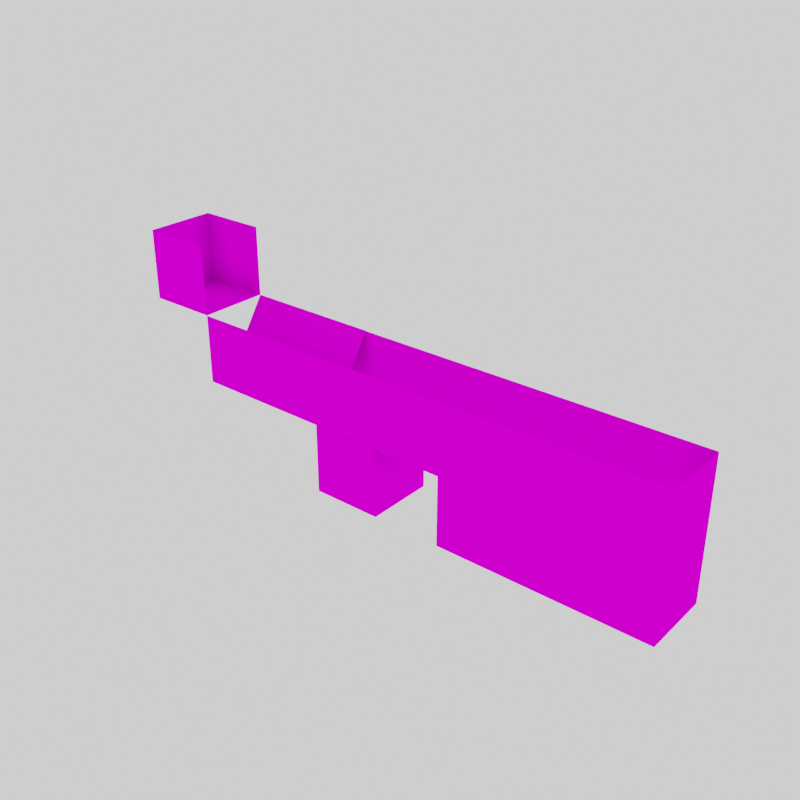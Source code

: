 # Source: Tutorial.blend  (saved by Blender 5.2.44; exported with 4.5.12 LTS)
import bpy
from mathutils import Matrix  # noqa: F401  (used for matrix-valued properties, if any)

bpy.ops.wm.read_factory_settings(use_empty=True)
scene = bpy.context.scene
scene.name = 'Scene'

# ---- images (referenced by path relative to the original .blend; pixels are not part of the script)
import os
ASSET_DIR = os.environ.get("B2B_ASSET_DIR", "")  # directory of the original .blend (textures are referenced by path, not embedded)
HERE = os.path.dirname(os.path.abspath(__file__))  # packed textures are extracted next to this script under _unpacked/

def load_image(name, relpath, width, height, colorspace="sRGB"):
    """Load a texture the original file referenced (path relative to the .blend, or extracted next to this script)."""
    p = next((c for c in (os.path.join(HERE, relpath), os.path.join(ASSET_DIR, relpath)) if relpath and os.path.exists(c)), "")
    if p:
        img = bpy.data.images.load(p, check_existing=True)
        img.name = name
    else:  # same state as the original file: an image datablock whose file is absent (Cycles renders it pink)
        img = bpy.data.images.new(name, width, height)
        img.source = "FILE"
        img.filepath = "//" + (relpath or name)
    img.colorspace_settings.name = colorspace
    return img
img_checker_black_512x512_png = load_image('checker_black_512x512.png', 'textures/checker_512x512/checker_black_512x512.png', 1024, 1024, 'sRGB')
img_kloofendal_48d_partly_cloudy_puresky_4k_exr = load_image('kloofendal_48d_partly_cloudy_puresky_4k.exr', 'kloofendal_48d_partly_cloudy_puresky_4k.exr', 1024, 1024, 'Linear Rec.709')

# ---- materials (node trees are filled in below, after node groups)
mat_material_002 = bpy.data.materials.new('Material.002')

# ---- material node trees
mat_material_002.use_nodes = True; mat_material_002.node_tree.nodes.clear()
_N = mat_material_002.node_tree.nodes; _L = mat_material_002.node_tree.links
n0 = _N.new('ShaderNodeBsdfPrincipled'); n0.name = 'Principled BSDF'; n0.location = (-200, 100)
n0.inputs[10].default_value = 0.005
n1 = _N.new('ShaderNodeOutputMaterial'); n1.name = 'Material Output'; n1.location = (200, 100)
n2 = _N.new('ShaderNodeTexChecker'); n2.name = 'Checker Texture'; n2.location = (-390, 80)
n3 = _N.new('ShaderNodeTexImage'); n3.name = 'Image Texture'; n3.location = (-467, 337)
n3.image = img_checker_black_512x512_png
_L.new(n0.outputs[0], n1.inputs[0])
_L.new(n3.outputs[0], n0.inputs[0])
n1.is_active_output = True

# ---- world
world_world = bpy.data.worlds.new('World'); scene.world = world_world
world_world.use_nodes = True; world_world.node_tree.nodes.clear()
_N = world_world.node_tree.nodes; _L = world_world.node_tree.links
n0 = _N.new('ShaderNodeOutputWorld'); n0.name = 'World Output'; n0.location = (1472, 573)
n1 = _N.new('ShaderNodeMixShader'); n1.name = 'Mix Shader'; n1.location = (1282, 584)
n2 = _N.new('ShaderNodeTexEnvironment'); n2.name = 'Environment Texture'; n2.location = (-1, 581)
n2.image = img_kloofendal_48d_partly_cloudy_puresky_4k_exr
n3 = _N.new('ShaderNodeBackground'); n3.name = 'Background'; n3.location = (902, 574)
n4 = _N.new('ShaderNodeTexCoord'); n4.name = 'Texture Coordinate'; n4.location = (-430, 541)
n5 = _N.new('ShaderNodeMapping'); n5.name = 'Mapping'; n5.location = (-240, 596)
n6 = _N.new('ShaderNodeLightPath'); n6.name = 'Light Path'; n6.location = (1092, 682)
n7 = _N.new('ShaderNodeHueSaturation'); n7.name = 'Hue/Saturation/Value'; n7.location = (322, 606)
n8 = _N.new('ShaderNodeBrightContrast'); n8.name = 'Brightness/Contrast'; n8.location = (522, 584)
n9 = _N.new('ShaderNodeBackground'); n9.name = 'Background.001'; n9.location = (712, 574)
n9.inputs[0].default_value = (1.0, 1.0, 1.0, 1.0)
_L.new(n1.outputs[0], n0.inputs[0])
_L.new(n8.outputs[0], n3.inputs[0])
_L.new(n3.outputs[0], n1.inputs[1])
_L.new(n4.outputs[0], n5.inputs[0])
_L.new(n5.outputs[0], n2.inputs[0])
_L.new(n2.outputs[0], n7.inputs[4])
_L.new(n7.outputs[0], n8.inputs[0])
_L.new(n9.outputs[0], n1.inputs[2])
_L.new(n6.outputs[0], n1.inputs[0])
n0.is_active_output = True
world_world.color = (0.05088, 0.05088, 0.05088)
world_world.sun_shadow_jitter_overblur = 0.0

# ---- meshes
me_plane_001 = bpy.data.meshes.new('Plane.001')
me_plane_001.from_pydata([(-10.0, -10.0, 20.0), (-10.0, -10.0, -0.004802), (-10.0, 10.0, 20.0), (-10.0, 10.0, -0.004802)], [], [(0, 1, 3, 2)])
_uv = me_plane_001.uv_layers.new(name='UVMap')
_uv.uv.foreach_set('vector', [0.0, 0.0, 1.0, 0.0, 1.0, 1.0, 0.0, 1.0])
me_plane_001.materials.append(mat_material_002)
me_plane_001.update()
me_plane_003 = bpy.data.meshes.new('Plane.003')
me_plane_003.from_pydata([(-10.0, 10.0, 20.0), (-10.0, 10.0, -0.004803), (10.0, 10.0, 20.0), (10.0, 10.0, -0.004802)], [], [(0, 1, 3, 2)])
_uv = me_plane_003.uv_layers.new(name='UVMap')
_uv.uv.foreach_set('vector', [0.0, 0.0, 1.0, 0.0, 1.0, 1.0, 0.0, 1.0])
me_plane_003.materials.append(mat_material_002)
me_plane_003.update()
me_plane_004 = bpy.data.meshes.new('Plane.004')
me_plane_004.from_pydata([(10.0, -10.0, 20.0), (10.0, -10.0, -0.004802), (-10.0, -10.0, 20.0), (-10.0, -10.0, -0.004803)], [], [(0, 1, 3, 2)])
_uv = me_plane_004.uv_layers.new(name='UVMap')
_uv.uv.foreach_set('vector', [0.0, 0.0, 1.0, 0.0, 1.0, 1.0, 0.0, 1.0])
me_plane_004.materials.append(mat_material_002)
me_plane_004.update()
me_plane_007 = bpy.data.meshes.new('Plane.007')
me_plane_007.from_pydata([(-10.0, -10.0, -0.004802), (10.0, -10.0, -0.004802), (-10.0, 10.0, -0.004802), (10.0, 10.0, -0.004802)], [], [(0, 1, 3, 2)])
_uv = me_plane_007.uv_layers.new(name='UVMap')
_uv.uv.foreach_set('vector', [0.0, 0.0, 1.0, 0.0, 1.0, 1.0, 0.0, 1.0])
me_plane_007.materials.append(mat_material_002)
me_plane_007.update()
me_plane_013 = bpy.data.meshes.new('Plane.013')
me_plane_013.from_pydata([(-10.0, 10.0, 20.0), (-10.0, 10.0, -0.004803), (10.0, 10.0, 20.0), (10.0, 10.0, -0.004802)], [], [(0, 1, 3, 2)])
_uv = me_plane_013.uv_layers.new(name='UVMap')
_uv.uv.foreach_set('vector', [0.0, 0.0, 1.0, 0.0, 1.0, 1.0, 0.0, 1.0])
me_plane_013.materials.append(mat_material_002)
me_plane_013.update()
me_plane_014 = bpy.data.meshes.new('Plane.014')
me_plane_014.from_pydata([(10.0, -10.0, 20.0), (10.0, -10.0, -0.004802), (-10.0, -10.0, 20.0), (-10.0, -10.0, -0.004803)], [], [(0, 1, 3, 2)])
_uv = me_plane_014.uv_layers.new(name='UVMap')
_uv.uv.foreach_set('vector', [0.0, 0.0, 1.0, 0.0, 1.0, 1.0, 0.0, 1.0])
me_plane_014.materials.append(mat_material_002)
me_plane_014.update()
me_plane_015 = bpy.data.meshes.new('Plane.015')
me_plane_015.from_pydata([(-10.0, 10.0, 20.0), (-10.0, 10.0, -0.004803), (10.0, 10.0, 20.0), (10.0, 10.0, -0.004802)], [], [(0, 1, 3, 2)])
_uv = me_plane_015.uv_layers.new(name='UVMap')
_uv.uv.foreach_set('vector', [0.0, 0.0, 1.0, 0.0, 1.0, 1.0, 0.0, 1.0])
me_plane_015.materials.append(mat_material_002)
me_plane_015.update()
me_plane_016 = bpy.data.meshes.new('Plane.016')
me_plane_016.from_pydata([(10.0, -10.0, 20.0), (10.0, -10.0, -0.004802), (-10.0, -10.0, 20.0), (-10.0, -10.0, -0.004803)], [], [(0, 1, 3, 2)])
_uv = me_plane_016.uv_layers.new(name='UVMap')
_uv.uv.foreach_set('vector', [0.0, 0.0, 1.0, 0.0, 1.0, 1.0, 0.0, 1.0])
me_plane_016.materials.append(mat_material_002)
me_plane_016.update()
me_plane_017 = bpy.data.meshes.new('Plane.017')
me_plane_017.from_pydata([(-10.0, 10.0, 20.0), (-10.0, 10.0, -0.004803), (10.0, 10.0, 20.0), (10.0, 10.0, -0.004802)], [], [(0, 1, 3, 2)])
_uv = me_plane_017.uv_layers.new(name='UVMap')
_uv.uv.foreach_set('vector', [0.0, 0.0, 1.0, 0.0, 1.0, 1.0, 0.0, 1.0])
me_plane_017.materials.append(mat_material_002)
me_plane_017.update()
me_plane_018 = bpy.data.meshes.new('Plane.018')
me_plane_018.from_pydata([(10.0, -10.0, 20.0), (10.0, -10.0, -0.004802), (-10.0, -10.0, 20.0), (-10.0, -10.0, -0.004803)], [], [(0, 1, 3, 2)])
_uv = me_plane_018.uv_layers.new(name='UVMap')
_uv.uv.foreach_set('vector', [0.0, 0.0, 1.0, 0.0, 1.0, 1.0, 0.0, 1.0])
me_plane_018.materials.append(mat_material_002)
me_plane_018.update()
me_plane_020 = bpy.data.meshes.new('Plane.020')
me_plane_020.from_pydata([(-10.0, -10.0, -0.004802), (10.0, -10.0, -0.004802), (-10.0, 10.0, -0.004802), (10.0, 10.0, -0.004802)], [], [(0, 1, 3, 2)])
_uv = me_plane_020.uv_layers.new(name='UVMap')
_uv.uv.foreach_set('vector', [0.0, 0.0, 1.0, 0.0, 1.0, 1.0, 0.0, 1.0])
me_plane_020.materials.append(mat_material_002)
me_plane_020.update()
me_plane_021 = bpy.data.meshes.new('Plane.021')
me_plane_021.from_pydata([(-10.0, -10.0, -0.004802), (10.0, -10.0, -0.004802), (-10.0, 10.0, -0.004802), (10.0, 10.0, -0.004802), (-10.0, 0.0, -15.0), (10.0, -9.537e-07, -15.0), (-10.0, -10.0, -20.0), (10.0, -10.0, -20.0), (-10.0, 10.0, -20.0), (10.0, 10.0, -20.0)], [], [(4, 5, 3, 2), (0, 1, 5, 4), (6, 7, 1, 0), (9, 8, 2, 3)])
_uv = me_plane_021.uv_layers.new(name='UVMap')
_uv.uv.foreach_set('vector', [0.009766, 0.5, 0.5098, 0.5, 0.5098, 1.0, 0.009766, 1.0, 0.009766, 0.0, 0.5098, 0.0, 0.5098, 0.5, 0.009766, 0.5, 0.009766, 0.0, 0.009766, 0.0, 0.5098, 0.0, 0.009766, 0.0, 0.009766, 0.0, 0.009766, 0.0, 0.009766, 1.0, 0.5098, 1.0])
me_plane_021.materials.append(mat_material_002)
me_plane_021.update()
me_plane_022 = bpy.data.meshes.new('Plane.022')
me_plane_022.from_pydata([(-2.5, -2.5, 1.111), (2.5, -2.5, 1.111), (-2.5, 2.5, 1.111), (2.5, 2.5, 1.111)], [], [(0, 1, 3, 2)])
_uv = me_plane_022.uv_layers.new(name='UVMap')
_uv.uv.foreach_set('vector', [0.0, 0.0, 1.0, 0.0, 1.0, 1.0, 0.0, 1.0])
me_plane_022.materials.append(mat_material_002)
me_plane_022.update()
me_plane_023 = bpy.data.meshes.new('Plane.023')
me_plane_023.from_pydata([(-10.0, 10.0, 20.0), (-10.0, 10.0, -0.004803), (10.0, 10.0, 20.0), (10.0, 10.0, -0.004802)], [], [(0, 1, 3, 2)])
_uv = me_plane_023.uv_layers.new(name='UVMap')
_uv.uv.foreach_set('vector', [0.0, 0.0, 1.0, 0.0, 1.0, 1.0, 0.0, 1.0])
me_plane_023.materials.append(mat_material_002)
me_plane_023.update()
me_plane_024 = bpy.data.meshes.new('Plane.024')
me_plane_024.from_pydata([(10.0, -10.0, 20.0), (10.0, -10.0, -0.004802), (-10.0, -10.0, 20.0), (-10.0, -10.0, -0.004803)], [], [(0, 1, 3, 2)])
_uv = me_plane_024.uv_layers.new(name='UVMap')
_uv.uv.foreach_set('vector', [0.0, 0.0, 1.0, 0.0, 1.0, 1.0, 0.0, 1.0])
me_plane_024.materials.append(mat_material_002)
me_plane_024.update()
me_plane_026 = bpy.data.meshes.new('Plane.026')
me_plane_026.from_pydata([(-10.0, -10.0, -0.004802), (10.0, -10.0, -0.004802), (-10.0, 10.0, -0.004802), (10.0, 10.0, -0.004802), (-10.0, 0.0, -15.0), (10.0, -9.537e-07, -15.0), (-10.0, -10.0, -20.0), (10.0, -10.0, -20.0), (-10.0, 10.0, -20.0), (10.0, 10.0, -20.0)], [], [(4, 5, 3, 2), (0, 1, 5, 4), (6, 7, 1, 0), (9, 8, 2, 3)])
_uv = me_plane_026.uv_layers.new(name='UVMap')
_uv.uv.foreach_set('vector', [0.009766, 0.5, 0.5098, 0.5, 0.5098, 1.0, 0.009766, 1.0, 0.009766, 0.0, 0.5098, 0.0, 0.5098, 0.5, 0.009766, 0.5, 0.009766, 0.0, 0.009766, 0.0, 0.5098, 0.0, 0.009766, 0.0, 0.009766, 0.0, 0.009766, 0.0, 0.009766, 1.0, 0.5098, 1.0])
me_plane_026.materials.append(mat_material_002)
me_plane_026.update()
me_plane_027 = bpy.data.meshes.new('Plane.027')
me_plane_027.from_pydata([(-10.0, -10.0, -0.004802), (10.0, -10.0, -0.004802), (-10.0, 10.0, -0.004802), (10.0, 10.0, -0.004802), (-10.0, 0.0, -15.0), (10.0, -9.537e-07, -15.0), (-10.0, -10.0, -20.0), (10.0, -10.0, -20.0), (-10.0, 10.0, -20.0), (10.0, 10.0, -20.0)], [], [(4, 5, 3, 2), (0, 1, 5, 4), (6, 7, 1, 0), (9, 8, 2, 3)])
_uv = me_plane_027.uv_layers.new(name='UVMap')
_uv.uv.foreach_set('vector', [0.009766, 0.5, 0.5098, 0.5, 0.5098, 1.0, 0.009766, 1.0, 0.009766, 0.0, 0.5098, 0.0, 0.5098, 0.5, 0.009766, 0.5, 0.009766, 0.0, 0.009766, 0.0, 0.5098, 0.0, 0.009766, 0.0, 0.009766, 0.0, 0.009766, 0.0, 0.009766, 1.0, 0.5098, 1.0])
me_plane_027.materials.append(mat_material_002)
me_plane_027.update()
me_plane_028 = bpy.data.meshes.new('Plane.028')
me_plane_028.from_pydata([(-10.0, -10.0, -0.004802), (10.0, -10.0, -0.004802), (-10.0, 10.0, -0.004802), (10.0, 10.0, -0.004802), (-10.0, 0.0, -15.0), (10.0, -9.537e-07, -15.0), (-10.0, -10.0, -20.0), (10.0, -10.0, -20.0), (-10.0, 10.0, -20.0), (10.0, 10.0, -20.0)], [], [(4, 5, 3, 2), (0, 1, 5, 4), (6, 7, 1, 0), (9, 8, 2, 3)])
_uv = me_plane_028.uv_layers.new(name='UVMap')
_uv.uv.foreach_set('vector', [0.009766, 0.5, 0.5098, 0.5, 0.5098, 1.0, 0.009766, 1.0, 0.009766, 0.0, 0.5098, 0.0, 0.5098, 0.5, 0.009766, 0.5, 0.009766, 0.0, 0.009766, 0.0, 0.5098, 0.0, 0.009766, 0.0, 0.009766, 0.0, 0.009766, 0.0, 0.009766, 1.0, 0.5098, 1.0])
me_plane_028.materials.append(mat_material_002)
me_plane_028.update()
me_plane_029 = bpy.data.meshes.new('Plane.029')
me_plane_029.from_pydata([(-5.0, -5.0, -0.004802), (5.0, -5.0, -0.004802), (-5.0, 5.0, -0.004802), (5.0, 5.0, -0.004802)], [], [(0, 1, 3, 2)])
_uv = me_plane_029.uv_layers.new(name='UVMap')
_uv.uv.foreach_set('vector', [0.0, 0.0, 1.0, 0.0, 1.0, 1.0, 0.0, 1.0])
me_plane_029.materials.append(mat_material_002)
me_plane_029.update()
me_plane_030 = bpy.data.meshes.new('Plane.030')
me_plane_030.from_pydata([(-10.0, 10.0, 20.0), (-10.0, 10.0, -0.004803), (10.0, 10.0, 20.0), (10.0, 10.0, -0.004802)], [], [(0, 1, 3, 2)])
_uv = me_plane_030.uv_layers.new(name='UVMap')
_uv.uv.foreach_set('vector', [0.0, 0.0, 1.0, 0.0, 1.0, 1.0, 0.0, 1.0])
me_plane_030.materials.append(mat_material_002)
me_plane_030.update()
me_plane_031 = bpy.data.meshes.new('Plane.031')
me_plane_031.from_pydata([(10.0, -10.0, 20.0), (10.0, -10.0, -0.004802), (-10.0, -10.0, 20.0), (-10.0, -10.0, -0.004803)], [], [(0, 1, 3, 2)])
_uv = me_plane_031.uv_layers.new(name='UVMap')
_uv.uv.foreach_set('vector', [0.0, 0.0, 1.0, 0.0, 1.0, 1.0, 0.0, 1.0])
me_plane_031.materials.append(mat_material_002)
me_plane_031.update()
me_plane_032 = bpy.data.meshes.new('Plane.032')
me_plane_032.from_pydata([(-10.0, 10.0, 20.0), (-10.0, 10.0, -0.004803), (10.0, 10.0, 20.0), (10.0, 10.0, -0.004802)], [], [(0, 1, 3, 2)])
_uv = me_plane_032.uv_layers.new(name='UVMap')
_uv.uv.foreach_set('vector', [0.0, 0.0, 1.0, 0.0, 1.0, 1.0, 0.0, 1.0])
me_plane_032.materials.append(mat_material_002)
me_plane_032.update()
me_plane_033 = bpy.data.meshes.new('Plane.033')
me_plane_033.from_pydata([(-10.0, 10.0, 20.0), (-10.0, 10.0, -0.004803), (10.0, 10.0, 20.0), (10.0, 10.0, -0.004802)], [], [(0, 1, 3, 2)])
_uv = me_plane_033.uv_layers.new(name='UVMap')
_uv.uv.foreach_set('vector', [0.0, 0.0, 1.0, 0.0, 1.0, 1.0, 0.0, 1.0])
me_plane_033.materials.append(mat_material_002)
me_plane_033.update()
me_plane_034 = bpy.data.meshes.new('Plane.034')
me_plane_034.from_pydata([(-10.0, 10.0, 20.0), (-10.0, 10.0, -0.004803), (10.0, 10.0, 20.0), (10.0, 10.0, -0.004802)], [], [(0, 1, 3, 2)])
_uv = me_plane_034.uv_layers.new(name='UVMap')
_uv.uv.foreach_set('vector', [0.0, 0.0, 1.0, 0.0, 1.0, 1.0, 0.0, 1.0])
me_plane_034.materials.append(mat_material_002)
me_plane_034.update()
me_plane_035 = bpy.data.meshes.new('Plane.035')
me_plane_035.from_pydata([(10.0, -10.0, 20.0), (10.0, -10.0, -0.004802), (-10.0, -10.0, 20.0), (-10.0, -10.0, -0.004803)], [], [(0, 1, 3, 2)])
_uv = me_plane_035.uv_layers.new(name='UVMap')
_uv.uv.foreach_set('vector', [0.0, 0.0, 1.0, 0.0, 1.0, 1.0, 0.0, 1.0])
me_plane_035.materials.append(mat_material_002)
me_plane_035.update()
me_plane_036 = bpy.data.meshes.new('Plane.036')
me_plane_036.from_pydata([(-10.0, -10.0, -0.004802), (10.0, -10.0, -0.004802), (-10.0, 10.0, -0.004802), (10.0, 10.0, -0.004802)], [], [(0, 1, 3, 2)])
_uv = me_plane_036.uv_layers.new(name='UVMap')
_uv.uv.foreach_set('vector', [0.0, 0.0, 1.0, 0.0, 1.0, 1.0, 0.0, 1.0])
me_plane_036.materials.append(mat_material_002)
me_plane_036.update()
me_plane_037 = bpy.data.meshes.new('Plane.037')
me_plane_037.from_pydata([(-10.0, 10.0, 20.0), (-10.0, 10.0, -0.004803), (10.0, 10.0, 20.0), (10.0, 10.0, -0.004802)], [], [(0, 1, 3, 2)])
_uv = me_plane_037.uv_layers.new(name='UVMap')
_uv.uv.foreach_set('vector', [0.0, 0.0, 1.0, 0.0, 1.0, 1.0, 0.0, 1.0])
me_plane_037.materials.append(mat_material_002)
me_plane_037.update()
me_plane_038 = bpy.data.meshes.new('Plane.038')
me_plane_038.from_pydata([(10.0, -10.0, 20.0), (10.0, -10.0, -0.004802), (-10.0, -10.0, 20.0), (-10.0, -10.0, -0.004803)], [], [(0, 1, 3, 2)])
_uv = me_plane_038.uv_layers.new(name='UVMap')
_uv.uv.foreach_set('vector', [0.0, 0.0, 1.0, 0.0, 1.0, 1.0, 0.0, 1.0])
me_plane_038.materials.append(mat_material_002)
me_plane_038.update()
me_plane_039 = bpy.data.meshes.new('Plane.039')
me_plane_039.from_pydata([(-10.0, 10.0, 20.0), (-10.0, 10.0, -0.004803), (10.0, 10.0, 20.0), (10.0, 10.0, -0.004802)], [], [(0, 1, 3, 2)])
_uv = me_plane_039.uv_layers.new(name='UVMap')
_uv.uv.foreach_set('vector', [0.0, 0.0, 1.0, 0.0, 1.0, 1.0, 0.0, 1.0])
me_plane_039.materials.append(mat_material_002)
me_plane_039.update()

# ---- objects
ob_plane_001 = bpy.data.objects.new('Plane.001', me_plane_001)
ob_plane_003 = bpy.data.objects.new('Plane.003', me_plane_003)
ob_plane_004 = bpy.data.objects.new('Plane.004', me_plane_004)
ob_plane_col_003 = bpy.data.objects.new('Plane_col.003', me_plane_007)
ob_plane_009 = bpy.data.objects.new('Plane.009', me_plane_013)
ob_plane_010 = bpy.data.objects.new('Plane.010', me_plane_014)
ob_plane_011 = bpy.data.objects.new('Plane.011', me_plane_015)
ob_plane_012 = bpy.data.objects.new('Plane.012', me_plane_016)
ob_plane_013 = bpy.data.objects.new('Plane.013', me_plane_017)
ob_plane_014 = bpy.data.objects.new('Plane.014', me_plane_018)
ob_plane_col_005_col = bpy.data.objects.new('Plane_col.005_col', me_plane_020)
ob_map_start = bpy.data.objects.new('MAP_START', None)
ob_map_end = bpy.data.objects.new('MAP_END', None)
ob_plane_col_006 = bpy.data.objects.new('Plane_col.006', me_plane_021)
ob_plane_col_007 = bpy.data.objects.new('Plane_col.007', me_plane_022)
ob_plane_002 = bpy.data.objects.new('Plane.002', me_plane_023)
ob_plane_015 = bpy.data.objects.new('Plane.015', me_plane_024)
ob_plane_col_001 = bpy.data.objects.new('Plane_col.001', me_plane_026)
ob_plane_col_002 = bpy.data.objects.new('Plane_col.002', me_plane_027)
ob_plane_col_004 = bpy.data.objects.new('Plane_col.004', me_plane_028)
ob_plane_col_008 = bpy.data.objects.new('Plane_col.008', me_plane_029)
ob_plane_005 = bpy.data.objects.new('Plane.005', me_plane_030)
ob_plane_006 = bpy.data.objects.new('Plane.006', me_plane_031)
ob_plane_007 = bpy.data.objects.new('Plane.007', me_plane_032)
ob_plane_008 = bpy.data.objects.new('Plane.008', me_plane_033)
ob_plane_016 = bpy.data.objects.new('Plane.016', me_plane_034)
ob_plane_017 = bpy.data.objects.new('Plane.017', me_plane_035)
ob_plane_col_009 = bpy.data.objects.new('Plane_col.009', me_plane_036)
ob_plane_018 = bpy.data.objects.new('Plane.018', me_plane_037)
ob_plane_019 = bpy.data.objects.new('Plane.019', me_plane_038)
ob_plane_020 = bpy.data.objects.new('Plane.020', me_plane_039)

# ---- transforms, parenting, visibility, modifiers, constraints
ob_plane_001.location = (0.0, 0.0, 0.0)
ob_plane_003.location = (0.0, 0.0, 0.0)
ob_plane_004.location = (0.0, 0.0, 0.0)
ob_plane_col_003.location = (80.0, 0.0, -20.11)
ob_plane_009.location = (80.0, 0.0, -20.11)
ob_plane_010.location = (80.0, 0.0, -20.11)
ob_plane_011.location = (100.0, 0.0, -20.11)
ob_plane_012.location = (100.0, 0.0, -20.11)
ob_plane_013.location = (120.0, 0.0, -20.11)
ob_plane_014.location = (120.0, 0.0, -20.11)
ob_plane_col_005_col.location = (0.0, 0.0, 0.0)
ob_map_start.location = (0.0, 0.0, 0.0)
ob_map_end.location = (140.0, 0.0, -24.0)
ob_plane_col_006.location = (20.0, 0.0, 0.0)
ob_plane_col_007.location = (140.0, 0.0, -25.11)
ob_plane_002.location = (140.0, 0.0, -20.11)
ob_plane_015.location = (140.0, 0.0, -20.11)
ob_plane_col_001.location = (40.0, 0.0, 0.0)
ob_plane_col_002.location = (100.0, 0.0, -20.11)
ob_plane_col_004.location = (120.0, 0.0, -20.11)
ob_plane_col_008.location = (140.0, 0.0, -35.11)
ob_plane_col_008.scale = (2.0, 2.0, 2.0)
ob_plane_005.location = (140.0, 0.0, -40.11)
ob_plane_006.location = (140.0, 0.0, -40.11)
ob_plane_007.location = (140.0, 0.0, -20.11)
ob_plane_007.rotation_euler = (0.0, -0.0, -1.571)
ob_plane_008.location = (140.0, 0.0, -40.11)
ob_plane_008.rotation_euler = (0.0, -0.0, -1.571)
ob_plane_016.location = (60.0, 0.0, -20.11)
ob_plane_017.location = (60.0, 0.0, -20.11)
ob_plane_col_009.location = (60.0, 0.0, -40.0)
ob_plane_018.location = (60.0, 0.0, -40.0)
ob_plane_019.location = (60.0, 0.0, -40.0)
ob_plane_020.location = (60.0, 0.0, -40.11)
ob_plane_020.rotation_euler = (0.0, -0.0, -1.571)

# ---- collection membership
scene.collection.objects.link(ob_plane_001)
scene.collection.objects.link(ob_plane_003)
scene.collection.objects.link(ob_plane_004)
scene.collection.objects.link(ob_plane_col_003)
scene.collection.objects.link(ob_plane_009)
scene.collection.objects.link(ob_plane_010)
scene.collection.objects.link(ob_plane_011)
scene.collection.objects.link(ob_plane_012)
scene.collection.objects.link(ob_plane_013)
scene.collection.objects.link(ob_plane_014)
scene.collection.objects.link(ob_plane_col_005_col)
scene.collection.objects.link(ob_map_start)
scene.collection.objects.link(ob_map_end)
scene.collection.objects.link(ob_plane_col_006)
scene.collection.objects.link(ob_plane_col_007)
scene.collection.objects.link(ob_plane_002)
scene.collection.objects.link(ob_plane_015)
scene.collection.objects.link(ob_plane_col_001)
scene.collection.objects.link(ob_plane_col_002)
scene.collection.objects.link(ob_plane_col_004)
scene.collection.objects.link(ob_plane_col_008)
scene.collection.objects.link(ob_plane_005)
scene.collection.objects.link(ob_plane_006)
scene.collection.objects.link(ob_plane_007)
scene.collection.objects.link(ob_plane_008)
scene.collection.objects.link(ob_plane_016)
scene.collection.objects.link(ob_plane_017)
scene.collection.objects.link(ob_plane_col_009)
scene.collection.objects.link(ob_plane_018)
scene.collection.objects.link(ob_plane_019)
scene.collection.objects.link(ob_plane_020)

# ---- scene / render settings (as saved in the file)
scene.frame_start = 1; scene.frame_end = 30; scene.frame_set(0)
scene.render.engine = 'CYCLES'
scene.render.image_settings.file_format = 'FFMPEG'
scene.render.image_settings.color_mode = 'RGB'
scene.render.resolution_x = 1080
scene.render.fps = 30
scene.render.bake_bias = 0.0
scene.render.bake_samples = 0
scene.cycles.denoising_prefilter = 'FAST'
scene.cycles.denoising_quality = 'BALANCED'
scene.cycles.denoising_input_passes = 'RGB_ALBEDO'
scene.cycles.samples = 16
scene.cycles.use_adaptive_sampling = False
scene.cycles.use_fast_gi = True
scene.eevee.fast_gi_thickness_far = 0.0
scene.view_settings.view_transform = 'Filmic'
bpy.context.view_layer.update()

# ---- added for rendering (the .blend has no active camera): camera
cam_auto = bpy.data.cameras.new('AutoCamera')
cam_auto.lens = 50.0
cam_auto.sensor_width = 36.0
cam_auto.clip_end = 2794.28
ob_auto_camera = bpy.data.objects.new('AutoCamera', cam_auto)
scene.collection.objects.link(ob_auto_camera)
ob_auto_camera.location = (229.219, -191.063, 117.317)
ob_auto_camera.rotation_euler = (1.09748, -7.21219e-08, 0.694738)
scene.camera = ob_auto_camera
bpy.context.view_layer.update()
